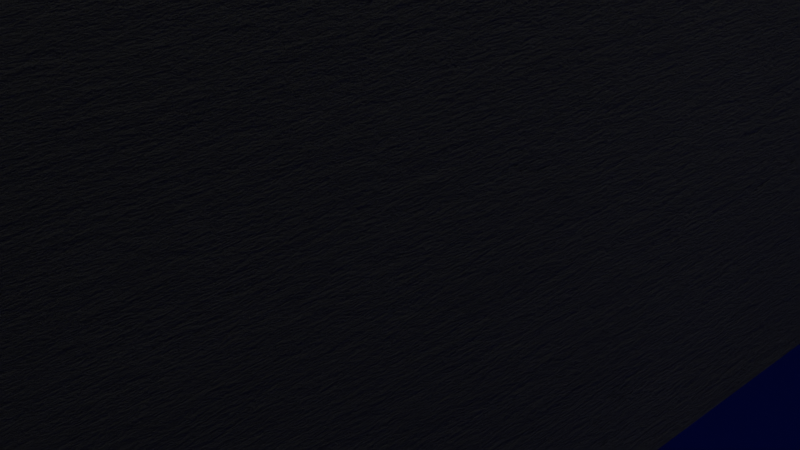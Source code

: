 # Source: home1.blend  (saved by Blender 3.5.10; exported with 4.5.12 LTS)
import bpy
from mathutils import Matrix  # noqa: F401  (used for matrix-valued properties, if any)

bpy.ops.wm.read_factory_settings(use_empty=True)
scene = bpy.context.scene
scene.name = 'Scene'

# ---- collections
col_collection = bpy.data.collections.new('Collection'); scene.collection.children.link(col_collection)
col_foor_and_stare = bpy.data.collections.new('foor and stare'); scene.collection.children.link(col_foor_and_stare)
col_wall = bpy.data.collections.new('wall'); scene.collection.children.link(col_wall)

# ---- materials (node trees are filled in below, after node groups)
mat_material_004 = bpy.data.materials.new('Material.004')
mat_material_008 = bpy.data.materials.new('Material.008')
mat_material_003 = bpy.data.materials.new('Material.003')
mat_material_002 = bpy.data.materials.new('Material.002')
mat_material_009 = bpy.data.materials.new('Material.009')
mat_material_013 = bpy.data.materials.new('Material.013')
mat_material_001 = bpy.data.materials.new('Material.001')
mat_material_012 = bpy.data.materials.new('Material.012')
mat_material_011 = bpy.data.materials.new('Material.011')
mat_material_015 = bpy.data.materials.new('Material.015')

# ---- node groups
ng_auto_smooth = bpy.data.node_groups.new('Auto Smooth', 'GeometryNodeTree')
_s = ng_auto_smooth.interface.new_socket(name='Geometry', in_out='OUTPUT', socket_type='NodeSocketGeometry')
_s = ng_auto_smooth.interface.new_socket(name='Geometry', in_out='INPUT', socket_type='NodeSocketGeometry')
_s = ng_auto_smooth.interface.new_socket(name='Angle', in_out='INPUT', socket_type='NodeSocketFloat')
_s.subtype = 'ANGLE'
_s.min_value = 0.0
_s.max_value = 3.142
ng_auto_smooth.is_modifier = True
_N = ng_auto_smooth.nodes; _L = ng_auto_smooth.links
n0 = _N.new('NodeGroupOutput'); n0.name = 'Group Output'; n0.location = (480, -100)
n1 = _N.new('NodeGroupInput'); n1.name = 'Group Input'; n1.location = (-420, -300)
n2 = _N.new('NodeGroupInput'); n2.name = 'Group Input.001'; n2.location = (-60, -100)
n3 = _N.new('GeometryNodeSetShadeSmooth'); n3.name = 'Set Shade Smooth'; n3.location = (120, -100)
n3.domain = 'EDGE'
n4 = _N.new('GeometryNodeSetShadeSmooth'); n4.name = 'Set Shade Smooth.001'; n4.location = (300, -100)
n5 = _N.new('GeometryNodeInputMeshEdgeAngle'); n5.name = 'Edge Angle'; n5.location = (-420, -220)
n6 = _N.new('GeometryNodeInputEdgeSmooth'); n6.name = 'Is Edge Smooth'; n6.location = (-60, -160)
n7 = _N.new('GeometryNodeInputShadeSmooth'); n7.name = 'Is Face Smooth'; n7.location = (-240, -340)
n8 = _N.new('FunctionNodeBooleanMath'); n8.name = 'Boolean Math'; n8.location = (-60, -220)
n9 = _N.new('FunctionNodeCompare'); n9.name = 'Compare'; n9.location = (-240, -180)
n9.operation = 'LESS_EQUAL'
_L.new(n5.outputs[0], n9.inputs[0])
_L.new(n4.outputs[0], n0.inputs[0])
_L.new(n1.outputs[1], n9.inputs[1])
_L.new(n9.outputs[0], n8.inputs[0])
_L.new(n7.outputs[0], n8.inputs[1])
_L.new(n2.outputs[0], n3.inputs[0])
_L.new(n6.outputs[0], n3.inputs[1])
_L.new(n3.outputs[0], n4.inputs[0])
_L.new(n8.outputs[0], n3.inputs[2])
n0.is_active_output = True

# ---- material node trees
mat_material_004.use_nodes = True; mat_material_004.node_tree.nodes.clear()
_N = mat_material_004.node_tree.nodes; _L = mat_material_004.node_tree.links
n0 = _N.new('ShaderNodeBsdfPrincipled'); n0.name = 'Principled BSDF'; n0.location = (10, 300)
n0.distribution = 'GGX'
n0.subsurface_method = 'RANDOM_WALK_SKIN'
n0.inputs[0].default_value = (0.8, 0.05043, 0.0, 1.0)
n0.inputs[3].default_value = 1.45
n0.inputs[27].default_value = (0.0, 0.0, 0.0, 1.0)
n0.inputs[28].default_value = 1.0
n1 = _N.new('ShaderNodeOutputMaterial'); n1.name = 'Material Output'; n1.location = (300, 300)
_L.new(n0.outputs[0], n1.inputs[0])
n1.is_active_output = True
mat_material_008.use_nodes = True; mat_material_008.node_tree.nodes.clear()
_N = mat_material_008.node_tree.nodes; _L = mat_material_008.node_tree.links
n0 = _N.new('ShaderNodeBsdfPrincipled'); n0.name = 'Principled BSDF'; n0.location = (10, 300)
n0.distribution = 'GGX'
n0.subsurface_method = 'RANDOM_WALK_SKIN'
n0.inputs[0].default_value = (0.07717, 0.8, 0.08643, 1.0)
n0.inputs[3].default_value = 1.45
n0.inputs[27].default_value = (0.0, 0.0, 0.0, 1.0)
n0.inputs[28].default_value = 1.0
n1 = _N.new('ShaderNodeOutputMaterial'); n1.name = 'Material Output'; n1.location = (300, 300)
_L.new(n0.outputs[0], n1.inputs[0])
n1.is_active_output = True
mat_material_003.use_nodes = True; mat_material_003.node_tree.nodes.clear()
_N = mat_material_003.node_tree.nodes; _L = mat_material_003.node_tree.links
n0 = _N.new('ShaderNodeBsdfPrincipled'); n0.name = 'Principled BSDF'; n0.location = (10, 300)
n0.distribution = 'GGX'
n0.subsurface_method = 'RANDOM_WALK_SKIN'
n0.inputs[0].default_value = (0.0, 0.02178, 0.8, 1.0)
n0.inputs[3].default_value = 1.45
n0.inputs[27].default_value = (0.0, 0.0, 0.0, 1.0)
n0.inputs[28].default_value = 1.0
n1 = _N.new('ShaderNodeOutputMaterial'); n1.name = 'Material Output'; n1.location = (300, 300)
_L.new(n0.outputs[0], n1.inputs[0])
n1.is_active_output = True
mat_material_002.use_nodes = True; mat_material_002.node_tree.nodes.clear()
_N = mat_material_002.node_tree.nodes; _L = mat_material_002.node_tree.links
n0 = _N.new('ShaderNodeBsdfPrincipled'); n0.name = 'Principled BSDF'; n0.location = (10, 300)
n0.distribution = 'GGX'
n0.subsurface_method = 'RANDOM_WALK_SKIN'
n0.inputs[0].default_value = (0.0, 0.005182, 0.8, 1.0)
n0.inputs[3].default_value = 1.45
n0.inputs[27].default_value = (0.0, 0.0, 0.0, 1.0)
n0.inputs[28].default_value = 1.0
n1 = _N.new('ShaderNodeOutputMaterial'); n1.name = 'Material Output'; n1.location = (300, 300)
_L.new(n0.outputs[0], n1.inputs[0])
n1.is_active_output = True
mat_material_009.use_nodes = True; mat_material_009.node_tree.nodes.clear()
_N = mat_material_009.node_tree.nodes; _L = mat_material_009.node_tree.links
n0 = _N.new('ShaderNodeBsdfPrincipled'); n0.name = 'Principled BSDF'; n0.location = (10, 300)
n0.distribution = 'GGX'
n0.subsurface_method = 'RANDOM_WALK_SKIN'
n0.inputs[0].default_value = (0.0, 0.0, 0.0, 1.0)
n0.inputs[3].default_value = 1.45
n0.inputs[27].default_value = (0.0, 0.0, 0.0, 1.0)
n0.inputs[28].default_value = 1.0
n1 = _N.new('ShaderNodeOutputMaterial'); n1.name = 'Material Output'; n1.location = (300, 300)
_L.new(n0.outputs[0], n1.inputs[0])
n1.is_active_output = True
mat_material_013.use_nodes = True; mat_material_013.node_tree.nodes.clear()
_N = mat_material_013.node_tree.nodes; _L = mat_material_013.node_tree.links
n0 = _N.new('ShaderNodeBsdfPrincipled'); n0.name = 'Principled BSDF'; n0.location = (10, 300)
n0.distribution = 'GGX'
n0.subsurface_method = 'RANDOM_WALK_SKIN'
n0.inputs[0].default_value = (0.07717, 0.8, 0.08643, 1.0)
n0.inputs[3].default_value = 1.45
n0.inputs[27].default_value = (0.0, 0.0, 0.0, 1.0)
n0.inputs[28].default_value = 1.0
n1 = _N.new('ShaderNodeOutputMaterial'); n1.name = 'Material Output'; n1.location = (300, 300)
_L.new(n0.outputs[0], n1.inputs[0])
n1.is_active_output = True
mat_material_001.use_nodes = True; mat_material_001.node_tree.nodes.clear()
_N = mat_material_001.node_tree.nodes; _L = mat_material_001.node_tree.links
n0 = _N.new('ShaderNodeOutputMaterial'); n0.name = 'Material Output'; n0.location = (300, 300)
n1 = _N.new('ShaderNodeBsdfPrincipled'); n1.name = 'Principled BSDF'; n1.location = (10, 300)
n1.width = 263
n1.distribution = 'GGX'
n1.subsurface_method = 'RANDOM_WALK_SKIN'
n1.inputs[2].default_value = 0.75
n1.inputs[3].default_value = 1.45
n1.inputs[27].default_value = (0.0, 0.0, 0.0, 1.0)
n1.inputs[28].default_value = 1.0
n2 = _N.new('ShaderNodeBump'); n2.name = 'Bump'; n2.location = (-200, 7)
n2.inputs[1].default_value = 1.0
n2.inputs[2].default_value = 1.0
n3 = _N.new('ShaderNodeMapping'); n3.name = 'Mapping'; n3.location = (-1140, 387)
n4 = _N.new('ShaderNodeTexCoord'); n4.name = 'Texture Coordinate'; n4.location = (-1342, 340)
n5 = _N.new('ShaderNodeTexNoise'); n5.name = 'Noise Texture'; n5.location = (-895, 37)
n5.inputs[2].default_value = 5.5
n5.inputs[3].default_value = 15.0
n5.inputs[8].default_value = 4.0
n6 = _N.new('ShaderNodeValToRGB'); n6.name = 'ColorRamp.001'; n6.location = (-606, 55)
while len(n6.color_ramp.elements) > 1: n6.color_ramp.elements.remove(n6.color_ramp.elements[-1])
n6.color_ramp.elements[0].position = 0.0; n6.color_ramp.elements[0].color = (0.0, 0.0, 0.0, 1.0)
_e = n6.color_ramp.elements.new(0.35); _e.color = (1.0, 1.0, 1.0, 1.0)
n7 = _N.new('ShaderNodeTexNoise'); n7.name = 'Musgrave Texture'; n7.location = (-763, 319)
n7.width = 150
n7.normalize = False
n7.inputs[3].default_value = 14.0
n7.inputs[4].default_value = 1.0
n8 = _N.new('ShaderNodeMix'); n8.name = 'Mix'; n8.location = (-485, 307)
n8.data_type = 'RGBA'
n8.blend_type = 'DIFFERENCE'
n8.inputs[0].default_value = 0.45
n9 = _N.new('ShaderNodeValToRGB'); n9.name = 'ColorRamp'; n9.location = (-248, 382)
n9.color_ramp.color_mode = 'HSV'
while len(n9.color_ramp.elements) > 1: n9.color_ramp.elements.remove(n9.color_ramp.elements[-1])
n9.color_ramp.elements[0].position = 0.2; n9.color_ramp.elements[0].color = (0.1868, 0.1868, 0.1868, 1.0)
_e = n9.color_ramp.elements.new(0.24); _e.color = (1.0, 1.0, 1.0, 1.0)
_e = n9.color_ramp.elements.new(1.0); _e.color = (1.0, 1.0, 1.0, 1.0)
_L.new(n1.outputs[0], n0.inputs[0])
_L.new(n9.outputs[0], n1.inputs[0])
_L.new(n2.outputs[0], n1.inputs[5])
_L.new(n4.outputs[0], n3.inputs[0])
_L.new(n3.outputs[0], n7.inputs[0])
_L.new(n3.outputs[0], n5.inputs[0])
_L.new(n5.outputs[0], n6.inputs[0])
_L.new(n7.outputs[0], n8.inputs[2])
_L.new(n6.outputs[0], n8.inputs[3])
_L.new(n8.outputs[2], n9.inputs[0])
_L.new(n7.outputs[0], n8.inputs[6])
_L.new(n6.outputs[0], n8.inputs[7])
_L.new(n8.outputs[2], n2.inputs[3])
n0.is_active_output = True
mat_material_012.use_nodes = True; mat_material_012.node_tree.nodes.clear()
_N = mat_material_012.node_tree.nodes; _L = mat_material_012.node_tree.links
n0 = _N.new('ShaderNodeOutputMaterial'); n0.name = 'Material Output'; n0.location = (300, 300)
n1 = _N.new('ShaderNodeBsdfPrincipled'); n1.name = 'Principled BSDF'; n1.location = (10, 300)
n1.width = 263
n1.distribution = 'GGX'
n1.subsurface_method = 'RANDOM_WALK_SKIN'
n1.inputs[2].default_value = 0.75
n1.inputs[3].default_value = 1.45
n1.inputs[27].default_value = (0.0, 0.0, 0.0, 1.0)
n1.inputs[28].default_value = 1.0
n2 = _N.new('ShaderNodeBump'); n2.name = 'Bump'; n2.location = (-200, 7)
n2.inputs[1].default_value = 1.0
n2.inputs[2].default_value = 1.0
n3 = _N.new('ShaderNodeMapping'); n3.name = 'Mapping'; n3.location = (-1140, 387)
n4 = _N.new('ShaderNodeTexCoord'); n4.name = 'Texture Coordinate'; n4.location = (-1342, 340)
n5 = _N.new('ShaderNodeTexNoise'); n5.name = 'Noise Texture'; n5.location = (-895, 37)
n5.inputs[2].default_value = 5.5
n5.inputs[3].default_value = 15.0
n5.inputs[8].default_value = 4.0
n6 = _N.new('ShaderNodeValToRGB'); n6.name = 'ColorRamp.001'; n6.location = (-606, 55)
while len(n6.color_ramp.elements) > 1: n6.color_ramp.elements.remove(n6.color_ramp.elements[-1])
n6.color_ramp.elements[0].position = 0.0; n6.color_ramp.elements[0].color = (0.0, 0.0, 0.0, 1.0)
_e = n6.color_ramp.elements.new(0.35); _e.color = (1.0, 1.0, 1.0, 1.0)
n7 = _N.new('ShaderNodeTexNoise'); n7.name = 'Musgrave Texture'; n7.location = (-763, 319)
n7.width = 150
n7.normalize = False
n7.inputs[3].default_value = 14.0
n7.inputs[4].default_value = 1.0
n8 = _N.new('ShaderNodeMix'); n8.name = 'Mix'; n8.location = (-485, 307)
n8.data_type = 'RGBA'
n8.blend_type = 'DIFFERENCE'
n8.inputs[0].default_value = 0.55
n9 = _N.new('ShaderNodeValToRGB'); n9.name = 'ColorRamp'; n9.location = (-248, 382)
n9.color_ramp.color_mode = 'HSV'
while len(n9.color_ramp.elements) > 1: n9.color_ramp.elements.remove(n9.color_ramp.elements[-1])
n9.color_ramp.elements[0].position = 0.2; n9.color_ramp.elements[0].color = (0.1868, 0.1868, 0.1868, 1.0)
_e = n9.color_ramp.elements.new(0.24); _e.color = (1.0, 1.0, 1.0, 1.0)
_e = n9.color_ramp.elements.new(1.0); _e.color = (1.0, 1.0, 1.0, 1.0)
_L.new(n1.outputs[0], n0.inputs[0])
_L.new(n9.outputs[0], n1.inputs[0])
_L.new(n2.outputs[0], n1.inputs[5])
_L.new(n4.outputs[0], n3.inputs[0])
_L.new(n3.outputs[0], n7.inputs[0])
_L.new(n3.outputs[0], n5.inputs[0])
_L.new(n5.outputs[0], n6.inputs[0])
_L.new(n7.outputs[0], n8.inputs[2])
_L.new(n6.outputs[0], n8.inputs[3])
_L.new(n8.outputs[2], n9.inputs[0])
_L.new(n7.outputs[0], n8.inputs[6])
_L.new(n6.outputs[0], n8.inputs[7])
_L.new(n8.outputs[2], n2.inputs[3])
n0.is_active_output = True
mat_material_011.use_nodes = True; mat_material_011.node_tree.nodes.clear()
_N = mat_material_011.node_tree.nodes; _L = mat_material_011.node_tree.links
n0 = _N.new('ShaderNodeOutputMaterial'); n0.name = 'Material Output'; n0.location = (300, 300)
n1 = _N.new('ShaderNodeBsdfPrincipled'); n1.name = 'Principled BSDF'; n1.location = (10, 300)
n1.width = 263
n1.distribution = 'GGX'
n1.subsurface_method = 'RANDOM_WALK_SKIN'
n1.inputs[2].default_value = 0.75
n1.inputs[3].default_value = 1.45
n1.inputs[27].default_value = (0.0, 0.0, 0.0, 1.0)
n1.inputs[28].default_value = 1.0
n2 = _N.new('ShaderNodeBump'); n2.name = 'Bump'; n2.location = (-200, 7)
n2.inputs[1].default_value = 1.0
n2.inputs[2].default_value = 1.0
n3 = _N.new('ShaderNodeMapping'); n3.name = 'Mapping'; n3.location = (-1140, 387)
n4 = _N.new('ShaderNodeTexCoord'); n4.name = 'Texture Coordinate'; n4.location = (-1342, 340)
n5 = _N.new('ShaderNodeTexNoise'); n5.name = 'Noise Texture'; n5.location = (-895, 37)
n5.inputs[2].default_value = 5.5
n5.inputs[3].default_value = 15.0
n5.inputs[8].default_value = 4.0
n6 = _N.new('ShaderNodeValToRGB'); n6.name = 'ColorRamp.001'; n6.location = (-606, 55)
while len(n6.color_ramp.elements) > 1: n6.color_ramp.elements.remove(n6.color_ramp.elements[-1])
n6.color_ramp.elements[0].position = 0.0; n6.color_ramp.elements[0].color = (0.0, 0.0, 0.0, 1.0)
_e = n6.color_ramp.elements.new(0.35); _e.color = (1.0, 1.0, 1.0, 1.0)
n7 = _N.new('ShaderNodeTexNoise'); n7.name = 'Musgrave Texture'; n7.location = (-763, 319)
n7.width = 150
n7.normalize = False
n7.inputs[3].default_value = 14.0
n7.inputs[4].default_value = 1.0
n8 = _N.new('ShaderNodeMix'); n8.name = 'Mix'; n8.location = (-485, 307)
n8.data_type = 'RGBA'
n8.blend_type = 'DIFFERENCE'
n8.inputs[0].default_value = 0.55
n9 = _N.new('ShaderNodeValToRGB'); n9.name = 'ColorRamp'; n9.location = (-248, 382)
n9.color_ramp.color_mode = 'HSV'
while len(n9.color_ramp.elements) > 1: n9.color_ramp.elements.remove(n9.color_ramp.elements[-1])
n9.color_ramp.elements[0].position = 0.2; n9.color_ramp.elements[0].color = (0.1868, 0.1868, 0.1868, 1.0)
_e = n9.color_ramp.elements.new(0.24); _e.color = (1.0, 1.0, 1.0, 1.0)
_e = n9.color_ramp.elements.new(1.0); _e.color = (1.0, 1.0, 1.0, 1.0)
_L.new(n1.outputs[0], n0.inputs[0])
_L.new(n9.outputs[0], n1.inputs[0])
_L.new(n2.outputs[0], n1.inputs[5])
_L.new(n4.outputs[0], n3.inputs[0])
_L.new(n3.outputs[0], n7.inputs[0])
_L.new(n3.outputs[0], n5.inputs[0])
_L.new(n5.outputs[0], n6.inputs[0])
_L.new(n7.outputs[0], n8.inputs[2])
_L.new(n6.outputs[0], n8.inputs[3])
_L.new(n8.outputs[2], n9.inputs[0])
_L.new(n7.outputs[0], n8.inputs[6])
_L.new(n6.outputs[0], n8.inputs[7])
_L.new(n8.outputs[2], n2.inputs[3])
n0.is_active_output = True
mat_material_015.use_nodes = True; mat_material_015.node_tree.nodes.clear()
_N = mat_material_015.node_tree.nodes; _L = mat_material_015.node_tree.links
n0 = _N.new('ShaderNodeOutputMaterial'); n0.name = 'Material Output'; n0.location = (300, 300)
n1 = _N.new('ShaderNodeBsdfPrincipled'); n1.name = 'Principled BSDF'; n1.location = (10, 300)
n1.width = 263
n1.distribution = 'GGX'
n1.subsurface_method = 'RANDOM_WALK_SKIN'
n1.inputs[2].default_value = 0.75
n1.inputs[3].default_value = 1.45
n1.inputs[27].default_value = (0.0, 0.0, 0.0, 1.0)
n1.inputs[28].default_value = 1.0
n2 = _N.new('ShaderNodeBump'); n2.name = 'Bump'; n2.location = (-200, 7)
n2.inputs[1].default_value = 1.0
n2.inputs[2].default_value = 1.0
n3 = _N.new('ShaderNodeMapping'); n3.name = 'Mapping'; n3.location = (-1140, 387)
n4 = _N.new('ShaderNodeTexCoord'); n4.name = 'Texture Coordinate'; n4.location = (-1342, 340)
n5 = _N.new('ShaderNodeTexNoise'); n5.name = 'Noise Texture'; n5.location = (-895, 37)
n5.inputs[2].default_value = 5.5
n5.inputs[3].default_value = 15.0
n5.inputs[8].default_value = 4.0
n6 = _N.new('ShaderNodeValToRGB'); n6.name = 'ColorRamp.001'; n6.location = (-606, 55)
while len(n6.color_ramp.elements) > 1: n6.color_ramp.elements.remove(n6.color_ramp.elements[-1])
n6.color_ramp.elements[0].position = 0.0; n6.color_ramp.elements[0].color = (0.0, 0.0, 0.0, 1.0)
_e = n6.color_ramp.elements.new(0.35); _e.color = (1.0, 1.0, 1.0, 1.0)
n7 = _N.new('ShaderNodeTexNoise'); n7.name = 'Musgrave Texture'; n7.location = (-763, 319)
n7.width = 150
n7.normalize = False
n7.inputs[3].default_value = 14.0
n7.inputs[4].default_value = 1.0
n8 = _N.new('ShaderNodeMix'); n8.name = 'Mix'; n8.location = (-485, 307)
n8.data_type = 'RGBA'
n8.blend_type = 'DIFFERENCE'
n8.inputs[0].default_value = 0.55
n9 = _N.new('ShaderNodeValToRGB'); n9.name = 'ColorRamp'; n9.location = (-248, 382)
n9.color_ramp.color_mode = 'HSV'
while len(n9.color_ramp.elements) > 1: n9.color_ramp.elements.remove(n9.color_ramp.elements[-1])
n9.color_ramp.elements[0].position = 0.2; n9.color_ramp.elements[0].color = (0.1868, 0.1868, 0.1868, 1.0)
_e = n9.color_ramp.elements.new(0.24); _e.color = (1.0, 1.0, 1.0, 1.0)
_e = n9.color_ramp.elements.new(1.0); _e.color = (1.0, 1.0, 1.0, 1.0)
_L.new(n1.outputs[0], n0.inputs[0])
_L.new(n9.outputs[0], n1.inputs[0])
_L.new(n2.outputs[0], n1.inputs[5])
_L.new(n4.outputs[0], n3.inputs[0])
_L.new(n3.outputs[0], n7.inputs[0])
_L.new(n3.outputs[0], n5.inputs[0])
_L.new(n5.outputs[0], n6.inputs[0])
_L.new(n7.outputs[0], n8.inputs[2])
_L.new(n6.outputs[0], n8.inputs[3])
_L.new(n8.outputs[2], n9.inputs[0])
_L.new(n7.outputs[0], n8.inputs[6])
_L.new(n6.outputs[0], n8.inputs[7])
_L.new(n8.outputs[2], n2.inputs[3])
n0.is_active_output = True

# ---- world
world_world = bpy.data.worlds.new('World'); scene.world = world_world
world_world.use_nodes = True; world_world.node_tree.nodes.clear()
_N = world_world.node_tree.nodes; _L = world_world.node_tree.links
n0 = _N.new('ShaderNodeOutputWorld'); n0.name = 'World Output'; n0.location = (300, 300)
n1 = _N.new('ShaderNodeBackground'); n1.name = 'Background'; n1.location = (10, 300)
n1.inputs[0].default_value = (0.05088, 0.05088, 0.05088, 1.0)
_L.new(n1.outputs[0], n0.inputs[0])
n0.is_active_output = True
world_world.color = (0.05088, 0.05088, 0.05088)
world_world.use_sun_shadow = False
world_world.sun_shadow_jitter_overblur = 0.0

# ---- cameras
cam_camera = bpy.data.cameras.new('Camera')
cam_camera.clip_end = 100.0
cam_camera.ortho_scale = 7.314

# ---- lights
light_light = bpy.data.lights.new('Light', 'POINT')
light_light.transmission_factor = 0.0
light_light.energy = 1000.0
light_light.shadow_soft_size = 0.1
light_light.shadow_maximum_resolution = 0.006
light_light.use_absolute_resolution = True

# ---- meshes
me_cube = bpy.data.meshes.new('Cube')
me_cube.from_pydata([(-1.0, -1.0, -1.0), (-1.0, -1.0, 1.0), (-1.0, 1.0, -1.0), (-1.0, 1.0, 1.0), (1.0, -1.0, -1.0), (1.0, -1.0, 1.0), (1.0, 1.0, -1.0), (1.0, 1.0, 1.0)], [], [(0, 1, 3, 2), (2, 3, 7, 6), (6, 7, 5, 4), (4, 5, 1, 0), (2, 6, 4, 0), (7, 3, 1, 5)])
_uv = me_cube.uv_layers.new(name='UVMap')
_uv.uv.foreach_set('vector', [0.375, 0.0, 0.625, 0.0, 0.625, 0.25, 0.375, 0.25, 0.375, 0.25, 0.625, 0.25, 0.625, 0.5, 0.375, 0.5, 0.375, 0.5, 0.625, 0.5, 0.625, 0.75, 0.375, 0.75, 0.375, 0.75, 0.625, 0.75, 0.625, 1.0, 0.375, 1.0, 0.125, 0.5, 0.375, 0.5, 0.375, 0.75, 0.125, 0.75, 0.625, 0.5, 0.875, 0.5, 0.875, 0.75, 0.625, 0.75])
me_cube.materials.append(mat_material_004)
me_cube.update()
me_cube_029 = bpy.data.meshes.new('Cube.029')
me_cube_029.from_pydata([(-1.0, -1.0, -1.0), (-1.0, -1.0, 1.0), (-1.0, 1.0, -1.0), (-1.0, 1.0, 1.0), (1.0, -1.0, -1.0), (1.0, -1.0, 1.0), (1.0, 1.0, -1.0), (1.0, 1.0, 1.0)], [], [(0, 1, 3, 2), (2, 3, 7, 6), (6, 7, 5, 4), (4, 5, 1, 0), (2, 6, 4, 0), (7, 3, 1, 5)])
_uv = me_cube_029.uv_layers.new(name='UVMap')
_uv.uv.foreach_set('vector', [0.375, 0.0, 0.625, 0.0, 0.625, 0.25, 0.375, 0.25, 0.375, 0.25, 0.625, 0.25, 0.625, 0.5, 0.375, 0.5, 0.375, 0.5, 0.625, 0.5, 0.625, 0.75, 0.375, 0.75, 0.375, 0.75, 0.625, 0.75, 0.625, 1.0, 0.375, 1.0, 0.125, 0.5, 0.375, 0.5, 0.375, 0.75, 0.125, 0.75, 0.625, 0.5, 0.875, 0.5, 0.875, 0.75, 0.625, 0.75])
me_cube_029.materials.append(mat_material_008)
me_cube_029.update()
me_cube_023 = bpy.data.meshes.new('Cube.023')
me_cube_023.from_pydata([(-1.0, -1.0, -1.0), (-1.0, -1.0, 1.0), (-1.0, 1.0, -1.0), (-1.0, 1.0, 1.0), (1.0, -1.0, -1.0), (1.0, -1.0, 1.0), (1.0, 1.0, -1.0), (1.0, 1.0, 1.0)], [], [(0, 1, 3, 2), (2, 3, 7, 6), (6, 7, 5, 4), (4, 5, 1, 0), (2, 6, 4, 0), (7, 3, 1, 5)])
_uv = me_cube_023.uv_layers.new(name='UVMap')
_uv.uv.foreach_set('vector', [0.375, 0.0, 0.625, 0.0, 0.625, 0.25, 0.375, 0.25, 0.375, 0.25, 0.625, 0.25, 0.625, 0.5, 0.375, 0.5, 0.375, 0.5, 0.625, 0.5, 0.625, 0.75, 0.375, 0.75, 0.375, 0.75, 0.625, 0.75, 0.625, 1.0, 0.375, 1.0, 0.125, 0.5, 0.375, 0.5, 0.375, 0.75, 0.125, 0.75, 0.625, 0.5, 0.875, 0.5, 0.875, 0.75, 0.625, 0.75])
me_cube_023.materials.append(mat_material_003)
me_cube_023.update()
me_cube_028 = bpy.data.meshes.new('Cube.028')
me_cube_028.from_pydata([(-1.0, -1.0, -1.0), (-1.0, -1.0, 1.0), (-1.0, 1.0, -1.0), (-1.0, 1.0, 1.0), (1.0, -1.0, -1.0), (1.0, -1.0, 1.0), (1.0, 1.0, -1.0), (1.0, 1.0, 1.0)], [], [(0, 1, 3, 2), (2, 3, 7, 6), (6, 7, 5, 4), (4, 5, 1, 0), (2, 6, 4, 0), (7, 3, 1, 5)])
_uv = me_cube_028.uv_layers.new(name='UVMap')
_uv.uv.foreach_set('vector', [0.375, 0.0, 0.625, 0.0, 0.625, 0.25, 0.375, 0.25, 0.375, 0.25, 0.625, 0.25, 0.625, 0.5, 0.375, 0.5, 0.375, 0.5, 0.625, 0.5, 0.625, 0.75, 0.375, 0.75, 0.375, 0.75, 0.625, 0.75, 0.625, 1.0, 0.375, 1.0, 0.125, 0.5, 0.375, 0.5, 0.375, 0.75, 0.125, 0.75, 0.625, 0.5, 0.875, 0.5, 0.875, 0.75, 0.625, 0.75])
me_cube_028.materials.append(mat_material_002)
me_cube_028.update()
me_cube_030 = bpy.data.meshes.new('Cube.030')
me_cube_030.from_pydata([(-1.0, -1.0, -1.0), (-1.0, -1.0, 1.0), (-1.0, 1.0, -1.0), (-1.0, 1.0, 1.0), (1.0, -1.0, -1.0), (1.0, -1.0, 1.0), (1.0, 1.0, -1.0), (1.0, 1.0, 1.0)], [], [(0, 1, 3, 2), (2, 3, 7, 6), (6, 7, 5, 4), (4, 5, 1, 0), (2, 6, 4, 0), (7, 3, 1, 5)])
_uv = me_cube_030.uv_layers.new(name='UVMap')
_uv.uv.foreach_set('vector', [0.375, 0.0, 0.625, 0.0, 0.625, 0.25, 0.375, 0.25, 0.375, 0.25, 0.625, 0.25, 0.625, 0.5, 0.375, 0.5, 0.375, 0.5, 0.625, 0.5, 0.625, 0.75, 0.375, 0.75, 0.375, 0.75, 0.625, 0.75, 0.625, 1.0, 0.375, 1.0, 0.125, 0.5, 0.375, 0.5, 0.375, 0.75, 0.125, 0.75, 0.625, 0.5, 0.875, 0.5, 0.875, 0.75, 0.625, 0.75])
me_cube_030.materials.append(mat_material_008)
me_cube_030.update()
me_cube_031 = bpy.data.meshes.new('Cube.031')
me_cube_031.from_pydata([(-1.0, -1.0, -1.0), (-1.0, -1.0, 1.0), (-1.0, 1.0, -1.0), (-1.0, 1.0, 1.0), (1.0, -1.0, -1.0), (1.0, -1.0, 1.0), (1.0, 1.0, -1.0), (1.0, 1.0, 1.0)], [], [(0, 1, 3, 2), (2, 3, 7, 6), (6, 7, 5, 4), (4, 5, 1, 0), (2, 6, 4, 0), (7, 3, 1, 5)])
_uv = me_cube_031.uv_layers.new(name='UVMap')
_uv.uv.foreach_set('vector', [0.375, 0.0, 0.625, 0.0, 0.625, 0.25, 0.375, 0.25, 0.375, 0.25, 0.625, 0.25, 0.625, 0.5, 0.375, 0.5, 0.375, 0.5, 0.625, 0.5, 0.625, 0.75, 0.375, 0.75, 0.375, 0.75, 0.625, 0.75, 0.625, 1.0, 0.375, 1.0, 0.125, 0.5, 0.375, 0.5, 0.375, 0.75, 0.125, 0.75, 0.625, 0.5, 0.875, 0.5, 0.875, 0.75, 0.625, 0.75])
me_cube_031.materials.append(mat_material_008)
me_cube_031.update()
me_cube_032 = bpy.data.meshes.new('Cube.032')
me_cube_032.from_pydata([(-1.0, -1.0, -1.0), (-1.0, -1.0, 1.0), (-1.0, 1.0, -1.0), (-1.0, 1.0, 1.0), (1.0, -1.0, -1.0), (1.0, -1.0, 1.0), (1.0, 1.0, -1.0), (1.0, 1.0, 1.0)], [], [(0, 1, 3, 2), (2, 3, 7, 6), (6, 7, 5, 4), (4, 5, 1, 0), (2, 6, 4, 0), (7, 3, 1, 5)])
_uv = me_cube_032.uv_layers.new(name='UVMap')
_uv.uv.foreach_set('vector', [0.375, 0.0, 0.625, 0.0, 0.625, 0.25, 0.375, 0.25, 0.375, 0.25, 0.625, 0.25, 0.625, 0.5, 0.375, 0.5, 0.375, 0.5, 0.625, 0.5, 0.625, 0.75, 0.375, 0.75, 0.375, 0.75, 0.625, 0.75, 0.625, 1.0, 0.375, 1.0, 0.125, 0.5, 0.375, 0.5, 0.375, 0.75, 0.125, 0.75, 0.625, 0.5, 0.875, 0.5, 0.875, 0.75, 0.625, 0.75])
me_cube_032.materials.append(mat_material_009)
me_cube_032.update()
me_cube_033 = bpy.data.meshes.new('Cube.033')
me_cube_033.from_pydata([(-1.0, -1.0, -1.0), (-1.0, -1.0, 1.0), (-1.0, 1.0, -1.0), (-1.0, 1.0, 1.0), (1.0, -1.0, -1.0), (1.0, -1.0, 1.0), (1.0, 1.0, -1.0), (1.0, 1.0, 1.0)], [], [(0, 1, 3, 2), (2, 3, 7, 6), (6, 7, 5, 4), (4, 5, 1, 0), (2, 6, 4, 0), (7, 3, 1, 5)])
_uv = me_cube_033.uv_layers.new(name='UVMap')
_uv.uv.foreach_set('vector', [0.375, 0.0, 0.625, 0.0, 0.625, 0.25, 0.375, 0.25, 0.375, 0.25, 0.625, 0.25, 0.625, 0.5, 0.375, 0.5, 0.375, 0.5, 0.625, 0.5, 0.625, 0.75, 0.375, 0.75, 0.375, 0.75, 0.625, 0.75, 0.625, 1.0, 0.375, 1.0, 0.125, 0.5, 0.375, 0.5, 0.375, 0.75, 0.125, 0.75, 0.625, 0.5, 0.875, 0.5, 0.875, 0.75, 0.625, 0.75])
me_cube_033.materials.append(mat_material_008)
me_cube_033.update()
me_cube_034 = bpy.data.meshes.new('Cube.034')
me_cube_034.from_pydata([(-1.0, -1.0, -1.0), (-1.0, -1.0, 1.0), (-1.0, 1.0, -1.0), (-1.0, 1.0, 1.0), (1.0, -1.0, -1.0), (1.0, -1.0, 1.0), (1.0, 1.0, -1.0), (1.0, 1.0, 1.0)], [], [(0, 1, 3, 2), (2, 3, 7, 6), (6, 7, 5, 4), (4, 5, 1, 0), (2, 6, 4, 0), (7, 3, 1, 5)])
_uv = me_cube_034.uv_layers.new(name='UVMap')
_uv.uv.foreach_set('vector', [0.375, 0.0, 0.625, 0.0, 0.625, 0.25, 0.375, 0.25, 0.375, 0.25, 0.625, 0.25, 0.625, 0.5, 0.375, 0.5, 0.375, 0.5, 0.625, 0.5, 0.625, 0.75, 0.375, 0.75, 0.375, 0.75, 0.625, 0.75, 0.625, 1.0, 0.375, 1.0, 0.125, 0.5, 0.375, 0.5, 0.375, 0.75, 0.125, 0.75, 0.625, 0.5, 0.875, 0.5, 0.875, 0.75, 0.625, 0.75])
me_cube_034.materials.append(mat_material_008)
me_cube_034.update()
me_cube_035 = bpy.data.meshes.new('Cube.035')
me_cube_035.from_pydata([(-1.0, -1.0, -1.0), (-1.0, -1.0, 1.0), (-1.0, 1.0, -1.0), (-1.0, 1.0, 1.0), (1.0, -1.0, -1.0), (1.0, -1.0, 1.0), (1.0, 1.0, -1.0), (1.0, 1.0, 1.0)], [], [(0, 1, 3, 2), (2, 3, 7, 6), (6, 7, 5, 4), (4, 5, 1, 0), (2, 6, 4, 0), (7, 3, 1, 5)])
_uv = me_cube_035.uv_layers.new(name='UVMap')
_uv.uv.foreach_set('vector', [0.375, 0.0, 0.625, 0.0, 0.625, 0.25, 0.375, 0.25, 0.375, 0.25, 0.625, 0.25, 0.625, 0.5, 0.375, 0.5, 0.375, 0.5, 0.625, 0.5, 0.625, 0.75, 0.375, 0.75, 0.375, 0.75, 0.625, 0.75, 0.625, 1.0, 0.375, 1.0, 0.125, 0.5, 0.375, 0.5, 0.375, 0.75, 0.125, 0.75, 0.625, 0.5, 0.875, 0.5, 0.875, 0.75, 0.625, 0.75])
me_cube_035.materials.append(mat_material_008)
me_cube_035.update()
me_cube_036 = bpy.data.meshes.new('Cube.036')
me_cube_036.from_pydata([(-1.0, -1.0, -1.0), (-1.0, -1.0, 1.0), (-1.0, 1.0, -1.0), (-1.0, 1.0, 1.0), (1.0, -1.0, -1.0), (1.0, -1.0, 1.0), (1.0, 1.0, -1.0), (1.0, 1.0, 1.0)], [], [(0, 1, 3, 2), (2, 3, 7, 6), (6, 7, 5, 4), (4, 5, 1, 0), (2, 6, 4, 0), (7, 3, 1, 5)])
_uv = me_cube_036.uv_layers.new(name='UVMap')
_uv.uv.foreach_set('vector', [0.375, 0.0, 0.625, 0.0, 0.625, 0.25, 0.375, 0.25, 0.375, 0.25, 0.625, 0.25, 0.625, 0.5, 0.375, 0.5, 0.375, 0.5, 0.625, 0.5, 0.625, 0.75, 0.375, 0.75, 0.375, 0.75, 0.625, 0.75, 0.625, 1.0, 0.375, 1.0, 0.125, 0.5, 0.375, 0.5, 0.375, 0.75, 0.125, 0.75, 0.625, 0.5, 0.875, 0.5, 0.875, 0.75, 0.625, 0.75])
me_cube_036.materials.append(mat_material_008)
me_cube_036.update()
me_cube_037 = bpy.data.meshes.new('Cube.037')
me_cube_037.from_pydata([(-1.0, -1.0, -1.0), (-1.0, -1.0, 1.0), (-1.0, 1.0, -1.0), (-1.0, 1.0, 1.0), (1.0, -1.0, -1.0), (1.0, -1.0, 1.0), (1.0, 1.0, -1.0), (1.0, 1.0, 1.0)], [], [(0, 1, 3, 2), (2, 3, 7, 6), (6, 7, 5, 4), (4, 5, 1, 0), (2, 6, 4, 0), (7, 3, 1, 5)])
_uv = me_cube_037.uv_layers.new(name='UVMap')
_uv.uv.foreach_set('vector', [0.375, 0.0, 0.625, 0.0, 0.625, 0.25, 0.375, 0.25, 0.375, 0.25, 0.625, 0.25, 0.625, 0.5, 0.375, 0.5, 0.375, 0.5, 0.625, 0.5, 0.625, 0.75, 0.375, 0.75, 0.375, 0.75, 0.625, 0.75, 0.625, 1.0, 0.375, 1.0, 0.125, 0.5, 0.375, 0.5, 0.375, 0.75, 0.125, 0.75, 0.625, 0.5, 0.875, 0.5, 0.875, 0.75, 0.625, 0.75])
me_cube_037.materials.append(mat_material_008)
me_cube_037.update()
me_cube_038 = bpy.data.meshes.new('Cube.038')
me_cube_038.from_pydata([(-1.0, -1.0, -1.0), (-1.0, -1.0, 1.0), (-1.0, 1.0, -1.0), (-1.0, 1.0, 1.0), (1.0, -1.0, -1.0), (1.0, -1.0, 1.0), (1.0, 1.0, -1.0), (1.0, 1.0, 1.0)], [], [(0, 1, 3, 2), (2, 3, 7, 6), (6, 7, 5, 4), (4, 5, 1, 0), (2, 6, 4, 0), (7, 3, 1, 5)])
_uv = me_cube_038.uv_layers.new(name='UVMap')
_uv.uv.foreach_set('vector', [0.375, 0.0, 0.625, 0.0, 0.625, 0.25, 0.375, 0.25, 0.375, 0.25, 0.625, 0.25, 0.625, 0.5, 0.375, 0.5, 0.375, 0.5, 0.625, 0.5, 0.625, 0.75, 0.375, 0.75, 0.375, 0.75, 0.625, 0.75, 0.625, 1.0, 0.375, 1.0, 0.125, 0.5, 0.375, 0.5, 0.375, 0.75, 0.125, 0.75, 0.625, 0.5, 0.875, 0.5, 0.875, 0.75, 0.625, 0.75])
me_cube_038.materials.append(mat_material_008)
me_cube_038.update()
me_cube_039 = bpy.data.meshes.new('Cube.039')
me_cube_039.from_pydata([(-1.0, -1.0, -1.0), (-1.0, -1.0, 1.0), (-1.0, 1.0, -1.0), (-1.0, 1.0, 1.0), (1.0, -1.0, -1.0), (1.0, -1.0, 1.0), (1.0, 1.0, -1.0), (1.0, 1.0, 1.0)], [], [(0, 1, 3, 2), (2, 3, 7, 6), (6, 7, 5, 4), (4, 5, 1, 0), (2, 6, 4, 0), (7, 3, 1, 5)])
_uv = me_cube_039.uv_layers.new(name='UVMap')
_uv.uv.foreach_set('vector', [0.375, 0.0, 0.625, 0.0, 0.625, 0.25, 0.375, 0.25, 0.375, 0.25, 0.625, 0.25, 0.625, 0.5, 0.375, 0.5, 0.375, 0.5, 0.625, 0.5, 0.625, 0.75, 0.375, 0.75, 0.375, 0.75, 0.625, 0.75, 0.625, 1.0, 0.375, 1.0, 0.125, 0.5, 0.375, 0.5, 0.375, 0.75, 0.125, 0.75, 0.625, 0.5, 0.875, 0.5, 0.875, 0.75, 0.625, 0.75])
me_cube_039.materials.append(mat_material_008)
me_cube_039.update()
me_cube_040 = bpy.data.meshes.new('Cube.040')
me_cube_040.from_pydata([(-1.0, -1.0, -1.0), (-1.0, -1.0, 1.0), (-1.0, 1.0, -1.0), (-1.0, 1.0, 1.0), (1.0, -1.0, -1.0), (1.0, -1.0, 1.0), (1.0, 1.0, -1.0), (1.0, 1.0, 1.0)], [], [(0, 1, 3, 2), (2, 3, 7, 6), (6, 7, 5, 4), (4, 5, 1, 0), (2, 6, 4, 0), (7, 3, 1, 5)])
_uv = me_cube_040.uv_layers.new(name='UVMap')
_uv.uv.foreach_set('vector', [0.375, 0.0, 0.625, 0.0, 0.625, 0.25, 0.375, 0.25, 0.375, 0.25, 0.625, 0.25, 0.625, 0.5, 0.375, 0.5, 0.375, 0.5, 0.625, 0.5, 0.625, 0.75, 0.375, 0.75, 0.375, 0.75, 0.625, 0.75, 0.625, 1.0, 0.375, 1.0, 0.125, 0.5, 0.375, 0.5, 0.375, 0.75, 0.125, 0.75, 0.625, 0.5, 0.875, 0.5, 0.875, 0.75, 0.625, 0.75])
me_cube_040.materials.append(mat_material_008)
me_cube_040.update()
me_cube_041 = bpy.data.meshes.new('Cube.041')
me_cube_041.from_pydata([(-1.0, -1.0, -1.0), (-1.0, -1.0, 1.0), (-1.0, 1.0, -1.0), (-1.0, 1.0, 1.0), (1.0, -1.0, -1.0), (1.0, -1.0, 1.0), (1.0, 1.0, -1.0), (1.0, 1.0, 1.0)], [], [(0, 1, 3, 2), (2, 3, 7, 6), (6, 7, 5, 4), (4, 5, 1, 0), (2, 6, 4, 0), (7, 3, 1, 5)])
_uv = me_cube_041.uv_layers.new(name='UVMap')
_uv.uv.foreach_set('vector', [0.375, 0.0, 0.625, 0.0, 0.625, 0.25, 0.375, 0.25, 0.375, 0.25, 0.625, 0.25, 0.625, 0.5, 0.375, 0.5, 0.375, 0.5, 0.625, 0.5, 0.625, 0.75, 0.375, 0.75, 0.375, 0.75, 0.625, 0.75, 0.625, 1.0, 0.375, 1.0, 0.125, 0.5, 0.375, 0.5, 0.375, 0.75, 0.125, 0.75, 0.625, 0.5, 0.875, 0.5, 0.875, 0.75, 0.625, 0.75])
me_cube_041.materials.append(mat_material_008)
me_cube_041.update()
me_cube_042 = bpy.data.meshes.new('Cube.042')
me_cube_042.from_pydata([(-1.0, -1.0, -1.0), (-1.0, -1.0, 1.0), (-1.0, 1.0, -1.0), (-1.0, 1.0, 1.0), (1.0, -1.0, -1.0), (1.0, -1.0, 1.0), (1.0, 1.0, -1.0), (1.0, 1.0, 1.0)], [], [(0, 1, 3, 2), (2, 3, 7, 6), (6, 7, 5, 4), (4, 5, 1, 0), (2, 6, 4, 0), (7, 3, 1, 5)])
_uv = me_cube_042.uv_layers.new(name='UVMap')
_uv.uv.foreach_set('vector', [0.375, 0.0, 0.625, 0.0, 0.625, 0.25, 0.375, 0.25, 0.375, 0.25, 0.625, 0.25, 0.625, 0.5, 0.375, 0.5, 0.375, 0.5, 0.625, 0.5, 0.625, 0.75, 0.375, 0.75, 0.375, 0.75, 0.625, 0.75, 0.625, 1.0, 0.375, 1.0, 0.125, 0.5, 0.375, 0.5, 0.375, 0.75, 0.125, 0.75, 0.625, 0.5, 0.875, 0.5, 0.875, 0.75, 0.625, 0.75])
me_cube_042.materials.append(mat_material_008)
me_cube_042.update()
me_cube_043 = bpy.data.meshes.new('Cube.043')
me_cube_043.from_pydata([(-1.0, -1.0, -1.0), (-1.0, -1.0, 1.0), (-1.0, 1.0, -1.0), (-1.0, 1.0, 1.0), (1.0, -1.0, -1.0), (1.0, -1.0, 1.0), (1.0, 1.0, -1.0), (1.0, 1.0, 1.0)], [], [(0, 1, 3, 2), (2, 3, 7, 6), (6, 7, 5, 4), (4, 5, 1, 0), (2, 6, 4, 0), (7, 3, 1, 5)])
_uv = me_cube_043.uv_layers.new(name='UVMap')
_uv.uv.foreach_set('vector', [0.375, 0.0, 0.625, 0.0, 0.625, 0.25, 0.375, 0.25, 0.375, 0.25, 0.625, 0.25, 0.625, 0.5, 0.375, 0.5, 0.375, 0.5, 0.625, 0.5, 0.625, 0.75, 0.375, 0.75, 0.375, 0.75, 0.625, 0.75, 0.625, 1.0, 0.375, 1.0, 0.125, 0.5, 0.375, 0.5, 0.375, 0.75, 0.125, 0.75, 0.625, 0.5, 0.875, 0.5, 0.875, 0.75, 0.625, 0.75])
me_cube_043.materials.append(mat_material_008)
me_cube_043.update()
me_cube_044 = bpy.data.meshes.new('Cube.044')
me_cube_044.from_pydata([(-1.0, -1.0, -1.0), (-1.0, -1.0, 1.0), (-1.0, 1.0, -1.0), (-1.0, 1.0, 1.0), (1.0, -1.0, -1.0), (1.0, -1.0, 1.0), (1.0, 1.0, -1.0), (1.0, 1.0, 1.0)], [], [(0, 1, 3, 2), (2, 3, 7, 6), (6, 7, 5, 4), (4, 5, 1, 0), (2, 6, 4, 0), (7, 3, 1, 5)])
_uv = me_cube_044.uv_layers.new(name='UVMap')
_uv.uv.foreach_set('vector', [0.375, 0.0, 0.625, 0.0, 0.625, 0.25, 0.375, 0.25, 0.375, 0.25, 0.625, 0.25, 0.625, 0.5, 0.375, 0.5, 0.375, 0.5, 0.625, 0.5, 0.625, 0.75, 0.375, 0.75, 0.375, 0.75, 0.625, 0.75, 0.625, 1.0, 0.375, 1.0, 0.125, 0.5, 0.375, 0.5, 0.375, 0.75, 0.125, 0.75, 0.625, 0.5, 0.875, 0.5, 0.875, 0.75, 0.625, 0.75])
me_cube_044.materials.append(mat_material_009)
me_cube_044.update()
me_cube_021 = bpy.data.meshes.new('Cube.021')
me_cube_021.from_pydata([(-1.0, -1.0, -1.0), (-1.0, -1.0, 1.0), (-1.0, 1.0, -1.0), (-1.0, 1.0, 1.0), (1.0, -1.0, -1.0), (1.0, -1.0, 1.0), (1.0, 1.0, -1.0), (1.0, 1.0, 1.0)], [], [(0, 1, 3, 2), (2, 3, 7, 6), (6, 7, 5, 4), (4, 5, 1, 0), (2, 6, 4, 0), (7, 3, 1, 5)])
_uv = me_cube_021.uv_layers.new(name='UVMap')
_uv.uv.foreach_set('vector', [0.375, 0.0, 0.625, 0.0, 0.625, 0.25, 0.375, 0.25, 0.375, 0.25, 0.625, 0.25, 0.625, 0.5, 0.375, 0.5, 0.375, 0.5, 0.625, 0.5, 0.625, 0.75, 0.375, 0.75, 0.375, 0.75, 0.625, 0.75, 0.625, 1.0, 0.375, 1.0, 0.125, 0.5, 0.375, 0.5, 0.375, 0.75, 0.125, 0.75, 0.625, 0.5, 0.875, 0.5, 0.875, 0.75, 0.625, 0.75])
me_cube_021.materials.append(mat_material_013)
me_cube_021.update()
me_cube_001 = bpy.data.meshes.new('Cube.001')
me_cube_001.from_pydata([(185.6, -3.908, -3.726), (185.6, -3.908, -1.726), (185.6, -1.908, -3.726), (185.6, -1.908, -1.726), (187.6, -3.908, -3.726), (187.6, -3.908, -1.726), (187.6, -1.908, -3.726), (187.6, -1.908, -1.726), (185.6, -3.908, 1.735), (185.6, -3.908, 3.735), (185.6, -1.908, 1.735), (185.6, -1.908, 3.735), (187.6, -3.908, 1.735), (187.6, -3.908, 3.735), (187.6, -1.908, 1.735), (187.6, -1.913, 3.731)], [], [(0, 1, 3, 2), (2, 3, 7, 6), (6, 7, 5, 4), (4, 5, 1, 0), (2, 6, 4, 0), (7, 3, 1, 5), (8, 9, 11, 10), (10, 11, 15, 14), (14, 15, 13, 12), (12, 13, 9, 8), (10, 14, 12, 8), (15, 11, 9, 13)])
me_cube_001.polygons.foreach_set('use_smooth', [True] * 12)
_uv = me_cube_001.uv_layers.new(name='UVMap')
_uv.uv.foreach_set('vector', [0.375, 0.0, 0.625, 0.0, 0.625, 0.25, 0.375, 0.25, 0.375, 0.25, 0.625, 0.25, 0.625, 0.5, 0.375, 0.5, 0.375, 0.5, 0.625, 0.5, 0.625, 0.75, 0.375, 0.75, 0.375, 0.75, 0.625, 0.75, 0.625, 1.0, 0.375, 1.0, 0.125, 0.5, 0.375, 0.5, 0.375, 0.75, 0.125, 0.75, 0.625, 0.5, 0.875, 0.5, 0.875, 0.75, 0.625, 0.75, 0.375, 0.0, 0.625, 0.0, 0.625, 0.25, 0.375, 0.25, 0.375, 0.25, 0.625, 0.25, 0.625, 0.5, 0.375, 0.5, 0.375, 0.5, 0.625, 0.5, 0.625, 0.75, 0.375, 0.75, 0.375, 0.75, 0.625, 0.75, 0.625, 1.0, 0.375, 1.0, 0.125, 0.5, 0.375, 0.5, 0.375, 0.75, 0.125, 0.75, 0.625, 0.5, 0.875, 0.5, 0.875, 0.75, 0.625, 0.75])
_ca = me_cube_001.color_attributes.new('Attribute', 'BYTE_COLOR', 'CORNER')
_ca.data.foreach_set('color', [1.0, 1.0, 1.0, 1.0, 1.0, 1.0, 1.0, 1.0, 1.0, 1.0, 1.0, 1.0, 1.0, 1.0, 1.0, 1.0, 1.0, 1.0, 1.0, 1.0, 1.0, 1.0, 1.0, 1.0, 1.0, 1.0, 1.0, 1.0, 1.0, 1.0, 1.0, 1.0, 1.0, 1.0, 1.0, 1.0, 1.0, 1.0, 1.0, 1.0, 1.0, 1.0, 1.0, 1.0, 1.0, 1.0, 1.0, 1.0, 1.0, 1.0, 1.0, 1.0, 1.0, 1.0, 1.0, 1.0, 1.0, 1.0, 1.0, 1.0, 1.0, 1.0, 1.0, 1.0, 1.0, 1.0, 1.0, 1.0, 1.0, 1.0, 1.0, 1.0, 1.0, 1.0, 1.0, 1.0, 1.0, 1.0, 1.0, 1.0, 1.0, 1.0, 1.0, 1.0, 1.0, 1.0, 1.0, 1.0, 1.0, 1.0, 1.0, 1.0, 1.0, 1.0, 1.0, 1.0, 1.0, 1.0, 1.0, 1.0, 1.0, 1.0, 1.0, 1.0, 1.0, 1.0, 1.0, 1.0, 1.0, 1.0, 1.0, 1.0, 1.0, 1.0, 1.0, 1.0, 1.0, 1.0, 1.0, 1.0, 1.0, 1.0, 1.0, 1.0, 1.0, 1.0, 1.0, 1.0, 1.0, 1.0, 1.0, 1.0, 1.0, 1.0, 1.0, 1.0, 1.0, 1.0, 1.0, 1.0, 1.0, 1.0, 1.0, 1.0, 1.0, 1.0, 1.0, 1.0, 1.0, 1.0, 1.0, 1.0, 1.0, 1.0, 1.0, 1.0, 1.0, 1.0, 1.0, 1.0, 1.0, 1.0, 1.0, 1.0, 1.0, 1.0, 1.0, 1.0, 1.0, 1.0, 1.0, 1.0, 1.0, 1.0, 1.0, 1.0, 1.0, 1.0, 1.0, 1.0, 1.0, 1.0, 1.0, 1.0, 1.0, 1.0, 1.0, 1.0, 1.0, 1.0, 1.0, 1.0])
me_cube_001.materials.append(mat_material_001)
me_cube_001.update()
me_cube_017 = bpy.data.meshes.new('Cube.017')
me_cube_017.from_pydata([(-1.0, -1.0, -1.0), (-1.0, -1.0, 1.0), (-1.0, 1.0, -1.0), (-1.0, 1.0, 1.0), (1.0, -1.0, -1.0), (1.0, -1.0, 1.0), (1.0, 1.0, -1.0), (1.0, 1.0, 1.0)], [], [(0, 1, 3, 2), (2, 3, 7, 6), (6, 7, 5, 4), (4, 5, 1, 0), (2, 6, 4, 0), (7, 3, 1, 5)])
_uv = me_cube_017.uv_layers.new(name='UVMap')
_uv.uv.foreach_set('vector', [0.375, 0.0, 0.625, 0.0, 0.625, 0.25, 0.375, 0.25, 0.375, 0.25, 0.625, 0.25, 0.625, 0.5, 0.375, 0.5, 0.375, 0.5, 0.625, 0.5, 0.625, 0.75, 0.375, 0.75, 0.375, 0.75, 0.625, 0.75, 0.625, 1.0, 0.375, 1.0, 0.125, 0.5, 0.375, 0.5, 0.375, 0.75, 0.125, 0.75, 0.625, 0.5, 0.875, 0.5, 0.875, 0.75, 0.625, 0.75])
me_cube_017.materials.append(mat_material_001)
me_cube_017.update()
me_cube_018 = bpy.data.meshes.new('Cube.018')
me_cube_018.from_pydata([(-1.0, -1.0, -1.0), (-1.0, -1.0, 1.0), (-1.808, 1.015, -1.032), (-1.0, 1.0, 1.0), (1.0, -1.0, -1.0), (1.0, -1.0, 1.0), (1.0, 1.0, -1.0), (1.0, 1.0, 1.0)], [], [(0, 1, 3, 2), (2, 3, 7, 6), (6, 7, 5, 4), (4, 5, 1, 0), (2, 6, 4, 0), (7, 3, 1, 5)])
_uv = me_cube_018.uv_layers.new(name='UVMap')
_uv.uv.foreach_set('vector', [0.375, 0.0, 0.625, 0.0, 0.625, 0.25, 0.375, 0.25, 0.375, 0.25, 0.625, 0.25, 0.625, 0.5, 0.375, 0.5, 0.375, 0.5, 0.625, 0.5, 0.625, 0.75, 0.375, 0.75, 0.375, 0.75, 0.625, 0.75, 0.625, 1.0, 0.375, 1.0, 0.125, 0.5, 0.375, 0.5, 0.375, 0.75, 0.125, 0.75, 0.625, 0.5, 0.875, 0.5, 0.875, 0.75, 0.625, 0.75])
me_cube_018.materials.append(mat_material_001)
me_cube_018.update()
me_cube_012 = bpy.data.meshes.new('Cube.012')
me_cube_012.from_pydata([(-1.0, -1.0, -1.0), (-1.0, -1.0, 1.0), (1.0, -1.0, -1.0), (1.0, -1.0, 1.0), (0.0, 1.0, -1.0), (0.0, -1.0, -1.0), (0.0, -1.0, 1.0), (0.0, 1.0, -1.0), (-1.0, -0.001725, -1.0), (-1.0, -0.001725, 1.0), (1.0, -0.001725, -1.0), (1.0, -0.001725, 1.0), (0.0, -0.001725, 1.0), (0.0, -0.001725, -1.0), (-1.0, 0.4991, 1.0), (1.0, 0.4991, -1.0), (-1.0, 0.4991, -1.0), (1.0, 0.4991, 1.0), (0.0, 0.4991, 1.0), (0.0, 0.4991, -1.0), (1.0, 0.6237, 1.0), (0.0, 0.6237, 1.0), (0.0, 0.6237, -1.0), (-1.0, 0.6237, 1.0), (1.0, 0.6237, -1.0)], [(4, 7)], [(10, 11, 3, 2), (5, 6, 1, 0), (13, 10, 2, 5), (12, 9, 1, 6), (11, 12, 6, 3), (8, 13, 5, 0), (2, 3, 6, 5), (16, 19, 13, 8), (17, 18, 12, 11), (18, 14, 9, 12), (19, 15, 10, 13), (15, 17, 11, 10), (0, 1, 9, 8), (24, 20, 17, 15), (22, 24, 15, 19), (21, 23, 14, 18), (20, 21, 18, 17), (8, 9, 14, 16)])
_uv = me_cube_012.uv_layers.new(name='UVMap')
_uv.uv.foreach_set('vector', [0.375, 0.6252, 0.625, 0.6252, 0.625, 0.75, 0.375, 0.75, 0.375, 0.875, 0.625, 0.875, 0.625, 1.0, 0.375, 1.0, 0.25, 0.6252, 0.375, 0.6252, 0.375, 0.75, 0.25, 0.75, 0.75, 0.6252, 0.875, 0.6252, 0.875, 0.75, 0.75, 0.75, 0.625, 0.6252, 0.75, 0.6252, 0.75, 0.75, 0.625, 0.75, 0.125, 0.6252, 0.25, 0.6252, 0.25, 0.75, 0.125, 0.75, 0.375, 0.75, 0.625, 0.75, 0.625, 0.875, 0.375, 0.875, 0.125, 0.5626, 0.25, 0.5626, 0.25, 0.6252, 0.125, 0.6252, 0.625, 0.5626, 0.75, 0.5626, 0.75, 0.6252, 0.625, 0.6252, 0.75, 0.5626, 0.875, 0.5626, 0.875, 0.6252, 0.75, 0.6252, 0.25, 0.5626, 0.375, 0.5626, 0.375, 0.6252, 0.25, 0.6252, 0.375, 0.5626, 0.625, 0.5626, 0.625, 0.6252, 0.375, 0.6252, 0.375, 0.0, 0.625, 0.0, 0.625, 0.1248, 0.375, 0.1248, 0.375, 0.547, 0.625, 0.547, 0.625, 0.5626, 0.375, 0.5626, 0.25, 0.547, 0.375, 0.547, 0.375, 0.5626, 0.25, 0.5626, 0.75, 0.547, 0.875, 0.547, 0.875, 0.5626, 0.75, 0.5626, 0.625, 0.547, 0.75, 0.547, 0.75, 0.5626, 0.625, 0.5626, 0.375, 0.1248, 0.625, 0.1248, 0.625, 0.1874, 0.375, 0.1874])
me_cube_012.materials.append(mat_material_001)
me_cube_012.update()
me_cube_009 = bpy.data.meshes.new('Cube.009')
me_cube_009.from_pydata([(118.0, -0.9455, -0.9301), (118.0, -0.9455, 1.07), (118.0, 1.054, -0.9301), (118.0, 1.054, 1.07), (120.0, -0.9455, -0.9301), (120.0, -0.9455, 1.07), (120.0, 1.054, -0.9301), (120.0, 1.054, 1.07)], [], [(0, 1, 3, 2), (2, 3, 7, 6), (6, 7, 5, 4), (4, 5, 1, 0), (2, 6, 4, 0), (7, 3, 1, 5)])
_uv = me_cube_009.uv_layers.new(name='UVMap')
_uv.uv.foreach_set('vector', [0.375, 0.0, 0.625, 0.0, 0.625, 0.25, 0.375, 0.25, 0.375, 0.25, 0.625, 0.25, 0.625, 0.5, 0.375, 0.5, 0.375, 0.5, 0.625, 0.5, 0.625, 0.75, 0.375, 0.75, 0.375, 0.75, 0.625, 0.75, 0.625, 1.0, 0.375, 1.0, 0.125, 0.5, 0.375, 0.5, 0.375, 0.75, 0.125, 0.75, 0.625, 0.5, 0.875, 0.5, 0.875, 0.75, 0.625, 0.75])
me_cube_009.materials.append(mat_material_001)
me_cube_009.update()
me_cube_016 = bpy.data.meshes.new('Cube.016')
me_cube_016.from_pydata([], [], [])
_uv = me_cube_016.uv_layers.new(name='UVMap')
_uv.uv.foreach_set('vector', [])
_ca = me_cube_016.color_attributes.new('Attribute', 'BYTE_COLOR', 'CORNER')
_ca.data.foreach_set('color', [])
me_cube_016.materials.append(mat_material_012)
me_cube_016.update()
me_cube_004 = bpy.data.meshes.new('Cube.004')
me_cube_004.from_pydata([(63.39, -3.902, -3.864), (75.19, -3.959, -0.8705), (66.13, -2.351, -3.864), (77.93, -2.408, -0.8705), (70.08, -3.906, -3.864), (72.82, -2.355, -3.864), (63.39, -3.902, -0.05649), (66.13, -2.351, -0.05649), (72.49, -2.41, -0.05649), (70.08, -3.906, -0.05649), (63.39, -3.902, 3.751), (66.13, -2.351, 3.751)], [], [(6, 10, 11, 7), (7, 3, 8), (9, 1, 6), (2, 5, 4, 0), (4, 9, 6, 0), (5, 8, 9, 4), (2, 7, 8, 5), (0, 6, 7, 2), (3, 1, 9, 8)])
me_cube_004.polygons.foreach_set('use_smooth', [True] * 9)
_uv = me_cube_004.uv_layers.new(name='UVMap')
_uv.uv.foreach_set('vector', [0.5, 0.0, 0.625, 0.0, 0.625, 0.25, 0.5, 0.25, 0.5, 0.25, 0.625, 0.25, 0.5, 0.5, 0.5, 0.75, 0.625, 1.0, 0.5, 1.0, 0.125, 0.5, 0.375, 0.5, 0.375, 0.75, 0.125, 0.75, 0.375, 0.75, 0.5, 0.75, 0.5, 1.0, 0.375, 1.0, 0.375, 0.5, 0.5, 0.5, 0.5, 0.75, 0.375, 0.75, 0.375, 0.25, 0.5, 0.25, 0.5, 0.5, 0.375, 0.5, 0.375, 0.0, 0.5, 0.0, 0.5, 0.25, 0.375, 0.25, 0.875, 0.5, 0.875, 0.75, 0.5, 0.75, 0.5, 0.5])
_ca = me_cube_004.color_attributes.new('Attribute', 'BYTE_COLOR', 'CORNER')
_ca.data.foreach_set('color', [1.0, 1.0, 1.0, 1.0, 1.0, 1.0, 1.0, 1.0, 1.0, 1.0, 1.0, 1.0, 1.0, 1.0, 1.0, 1.0, 1.0, 1.0, 1.0, 1.0, 1.0, 1.0, 1.0, 1.0, 1.0, 1.0, 1.0, 1.0, 1.0, 1.0, 1.0, 1.0, 1.0, 1.0, 1.0, 1.0, 1.0, 1.0, 1.0, 1.0, 1.0, 1.0, 1.0, 1.0, 1.0, 1.0, 1.0, 1.0, 1.0, 1.0, 1.0, 1.0, 1.0, 1.0, 1.0, 1.0, 1.0, 1.0, 1.0, 1.0, 1.0, 1.0, 1.0, 1.0, 1.0, 1.0, 1.0, 1.0, 1.0, 1.0, 1.0, 1.0, 1.0, 1.0, 1.0, 1.0, 1.0, 1.0, 1.0, 1.0, 1.0, 1.0, 1.0, 1.0, 1.0, 1.0, 1.0, 1.0, 1.0, 1.0, 1.0, 1.0, 1.0, 1.0, 1.0, 1.0, 1.0, 1.0, 1.0, 1.0, 1.0, 1.0, 1.0, 1.0, 1.0, 1.0, 1.0, 1.0, 1.0, 1.0, 1.0, 1.0, 1.0, 1.0, 1.0, 1.0, 1.0, 1.0, 1.0, 1.0, 1.0, 1.0, 1.0, 1.0, 1.0, 1.0, 1.0, 1.0, 1.0, 1.0, 1.0, 1.0, 1.0, 1.0, 1.0, 1.0])
me_cube_004.materials.append(mat_material_001)
me_cube_004.update()
me_cube_014 = bpy.data.meshes.new('Cube.014')
me_cube_014.from_pydata([], [], [])
_uv = me_cube_014.uv_layers.new(name='UVMap')
_uv.uv.foreach_set('vector', [])
_ca = me_cube_014.color_attributes.new('Attribute', 'BYTE_COLOR', 'CORNER')
_ca.data.foreach_set('color', [])
me_cube_014.materials.append(mat_material_011)
me_cube_014.update()
me_cube_019 = bpy.data.meshes.new('Cube.019')
me_cube_019.from_pydata([(-1.0, -1.0, -1.0), (-1.0, -1.0, 1.0), (-1.0, 1.0, -1.0), (-1.0, 1.0, 1.0), (1.0, -1.0, -1.0), (1.0, -1.0, 1.0), (1.0, 1.0, -1.0), (1.0, 1.0, 1.0)], [], [(0, 1, 3, 2), (2, 3, 7, 6), (6, 7, 5, 4), (4, 5, 1, 0), (2, 6, 4, 0), (7, 3, 1, 5)])
_uv = me_cube_019.uv_layers.new(name='UVMap')
_uv.uv.foreach_set('vector', [0.375, 0.0, 0.625, 0.0, 0.625, 0.25, 0.375, 0.25, 0.375, 0.25, 0.625, 0.25, 0.625, 0.5, 0.375, 0.5, 0.375, 0.5, 0.625, 0.5, 0.625, 0.75, 0.375, 0.75, 0.375, 0.75, 0.625, 0.75, 0.625, 1.0, 0.375, 1.0, 0.125, 0.5, 0.375, 0.5, 0.375, 0.75, 0.125, 0.75, 0.625, 0.5, 0.875, 0.5, 0.875, 0.75, 0.625, 0.75])
me_cube_019.materials.append(mat_material_001)
me_cube_019.update()
me_cube_020 = bpy.data.meshes.new('Cube.020')
me_cube_020.from_pydata([(-1.0, -1.0, -1.0), (-1.0, -1.0, 1.0), (-1.0, 1.0, -1.0), (-1.0, 1.0, 1.0), (1.0, -1.0, -1.0), (1.0, -1.0, 1.0), (1.0, 1.0, -1.0), (1.0, 1.0, 1.0)], [], [(0, 1, 3, 2), (2, 3, 7, 6), (6, 7, 5, 4), (4, 5, 1, 0), (2, 6, 4, 0), (7, 3, 1, 5)])
_uv = me_cube_020.uv_layers.new(name='UVMap')
_uv.uv.foreach_set('vector', [0.375, 0.0, 0.625, 0.0, 0.625, 0.25, 0.375, 0.25, 0.375, 0.25, 0.625, 0.25, 0.625, 0.5, 0.375, 0.5, 0.375, 0.5, 0.625, 0.5, 0.625, 0.75, 0.375, 0.75, 0.375, 0.75, 0.625, 0.75, 0.625, 1.0, 0.375, 1.0, 0.125, 0.5, 0.375, 0.5, 0.375, 0.75, 0.125, 0.75, 0.625, 0.5, 0.875, 0.5, 0.875, 0.75, 0.625, 0.75])
me_cube_020.materials.append(mat_material_001)
me_cube_020.update()
me_cube_006 = bpy.data.meshes.new('Cube.006')
me_cube_006.from_pydata([(-58.24, 0.6432, -3.58), (-60.1, -3.875, -3.864), (-60.1, -3.875, 3.751), (-60.1, -2.983, -3.864), (-60.1, -2.983, 3.751), (-57.16, -3.875, -3.864), (-57.16, -3.875, 3.751), (-57.16, -2.983, -3.864), (-57.16, -2.983, 3.751)], [], [(1, 2, 4, 3), (3, 4, 8, 7), (7, 8, 6, 5), (5, 6, 2, 1), (3, 7, 5, 1), (8, 4, 2, 6)])
me_cube_006.polygons.foreach_set('use_smooth', [True] * 6)
_uv = me_cube_006.uv_layers.new(name='UVMap')
_uv.uv.foreach_set('vector', [0.375, 0.0, 0.625, 0.0, 0.625, 0.25, 0.375, 0.25, 0.375, 0.25, 0.625, 0.25, 0.625, 0.5, 0.375, 0.5, 0.375, 0.5, 0.625, 0.5, 0.625, 0.75, 0.375, 0.75, 0.375, 0.75, 0.625, 0.75, 0.625, 1.0, 0.375, 1.0, 0.125, 0.5, 0.375, 0.5, 0.375, 0.75, 0.125, 0.75, 0.625, 0.5, 0.875, 0.5, 0.875, 0.75, 0.625, 0.75])
_ca = me_cube_006.color_attributes.new('Attribute', 'BYTE_COLOR', 'CORNER')
_ca.data.foreach_set('color', [1.0, 1.0, 1.0, 1.0, 1.0, 1.0, 1.0, 1.0, 1.0, 1.0, 1.0, 1.0, 1.0, 1.0, 1.0, 1.0, 1.0, 1.0, 1.0, 1.0, 1.0, 1.0, 1.0, 1.0, 1.0, 1.0, 1.0, 1.0, 1.0, 1.0, 1.0, 1.0, 1.0, 1.0, 1.0, 1.0, 1.0, 1.0, 1.0, 1.0, 1.0, 1.0, 1.0, 1.0, 1.0, 1.0, 1.0, 1.0, 1.0, 1.0, 1.0, 1.0, 1.0, 1.0, 1.0, 1.0, 1.0, 1.0, 1.0, 1.0, 1.0, 1.0, 1.0, 1.0, 1.0, 1.0, 1.0, 1.0, 1.0, 1.0, 1.0, 1.0, 1.0, 1.0, 1.0, 1.0, 1.0, 1.0, 1.0, 1.0, 1.0, 1.0, 1.0, 1.0, 1.0, 1.0, 1.0, 1.0, 1.0, 1.0, 1.0, 1.0, 1.0, 1.0, 1.0, 1.0])
me_cube_006.materials.append(mat_material_001)
me_cube_006.update()
me_cube_024 = bpy.data.meshes.new('Cube.024')
me_cube_024.from_pydata([(-105.6, -1.466, -3.96), (-105.6, -1.466, 3.921), (-105.6, 1.279, -3.96), (-103.3, -1.466, -3.96), (-103.3, -1.466, 3.921), (-103.3, 1.279, -3.96), (-105.6, 0.103, 3.28), (-105.6, 0.103, 3.921), (-105.6, 0.3594, 2.335), (-105.6, 0.3594, 3.28), (-105.6, 0.5905, 2.335), (-105.6, 0.8545, 3.21), (-105.6, 0.5905, 1.834), (-105.6, 0.8322, 0.7473), (-105.6, 0.8322, 1.834), (-105.6, 1.279, -0.1973), (-105.6, 1.089, -0.1973), (-105.6, 1.279, 1.179), (-105.6, 1.096, 1.179), (-105.6, 1.089, 0.7473), (-103.3, 1.279, -0.1973), (-103.3, 0.1048, 3.28), (-103.3, 0.1048, 3.921), (-103.3, 0.3612, 3.28), (-103.3, 0.3612, 2.335), (-103.3, 0.5924, 2.335), (-103.3, 0.5924, 1.834), (-103.3, 0.8341, 1.834), (-103.3, 0.8341, 0.7473), (-103.3, 1.091, -0.1973), (-103.3, 1.091, 0.7473)], [(17, 18)], [(10, 12, 14, 13, 19, 16, 15, 2, 0, 1, 7, 6, 9, 8), (5, 2, 15, 20), (25, 24, 23, 21, 22, 4, 3, 5, 20, 29, 30, 28, 27, 26), (3, 4, 1, 0), (2, 5, 3, 0), (7, 1, 4, 22), (24, 8, 9, 23), (25, 10, 8, 24), (21, 6, 7, 22), (23, 9, 6, 21), (26, 12, 10, 25), (27, 14, 12, 26), (28, 13, 14, 27), (30, 19, 13, 28), (29, 16, 19, 30), (29, 20, 15, 16)])
me_cube_024.polygons.foreach_set('use_smooth', [1, 1, 1, 1, 1, 1, 0, 0, 0, 0, 0, 0, 0, 0, 0, 0])
_uv = me_cube_024.uv_layers.new(name='UVMap')
_uv.uv.foreach_set('vector', [0.5747, 0.1873, 0.5588, 0.1873, 0.5588, 0.2093, 0.5243, 0.2093, 0.5243, 0.2327, 0.4944, 0.2327, 0.4944, 0.25, 0.375, 0.25, 0.375, 0.0, 0.625, 0.0, 0.625, 0.1429, 0.6046, 0.1429, 0.6046, 0.1663, 0.5747, 0.1663, 0.375, 0.5, 0.375, 0.25, 0.4944, 0.25, 0.4944, 0.5, 0.5747, 0.5625, 0.5747, 0.5836, 0.6046, 0.5836, 0.6046, 0.6069, 0.625, 0.6069, 0.625, 0.75, 0.375, 0.75, 0.375, 0.5, 0.4944, 0.5, 0.4944, 0.5171, 0.5243, 0.5171, 0.5243, 0.5405, 0.5588, 0.5405, 0.5588, 0.5625, 0.375, 0.75, 0.625, 0.75, 0.625, 1.0, 0.375, 1.0, 0.125, 0.5, 0.375, 0.5, 0.375, 0.75, 0.125, 0.75, 0.875, 0.6071, 0.875, 0.75, 0.625, 0.75, 0.625, 0.6069, 0.375, 0.5709, 0.375, 0.5846, 0.5466, 0.5846, 0.5466, 0.5709, 0.1562, 0.5679, 0.1562, 0.5816, 0.375, 0.5846, 0.375, 0.5709, 0.375, 0.5709, 0.375, 0.5846, 0.4916, 0.5846, 0.4916, 0.5709, 0.1322, 0.5676, 0.1322, 0.5813, 0.375, 0.5846, 0.375, 0.5709, 0.375, 0.5709, 0.375, 0.5846, 0.466, 0.5846, 0.466, 0.5709, 0.1461, 0.5678, 0.1461, 0.5815, 0.375, 0.5846, 0.375, 0.5709, 0.375, 0.5709, 0.375, 0.5846, 0.5725, 0.5846, 0.5725, 0.5709, 0.1322, 0.5676, 0.1322, 0.5813, 0.375, 0.5846, 0.375, 0.5709, 0.375, 0.5709, 0.375, 0.5846, 0.5466, 0.5846, 0.5466, 0.5709, 0.375, 0.5709, 0.1969, 0.5685, 0.1951, 0.5821, 0.375, 0.5846])
_ca = me_cube_024.color_attributes.new('Attribute', 'BYTE_COLOR', 'CORNER')
_ca.data.foreach_set('color', [1.0, 1.0, 1.0, 1.0, 1.0, 1.0, 1.0, 1.0, 1.0, 1.0, 1.0, 1.0, 1.0, 1.0, 1.0, 1.0, 1.0, 1.0, 1.0, 1.0, 1.0, 1.0, 1.0, 1.0, 1.0, 1.0, 1.0, 1.0, 1.0, 1.0, 1.0, 1.0, 1.0, 1.0, 1.0, 1.0, 1.0, 1.0, 1.0, 1.0, 1.0, 1.0, 1.0, 1.0, 1.0, 1.0, 1.0, 1.0, 1.0, 1.0, 1.0, 1.0, 1.0, 1.0, 1.0, 1.0, 1.0, 1.0, 1.0, 1.0, 1.0, 1.0, 1.0, 1.0, 1.0, 1.0, 1.0, 1.0, 1.0, 1.0, 1.0, 1.0, 1.0, 1.0, 1.0, 1.0, 1.0, 1.0, 1.0, 1.0, 1.0, 1.0, 1.0, 1.0, 1.0, 1.0, 1.0, 1.0, 1.0, 1.0, 1.0, 1.0, 1.0, 1.0, 1.0, 1.0, 1.0, 1.0, 1.0, 1.0, 1.0, 1.0, 1.0, 1.0, 1.0, 1.0, 1.0, 1.0, 1.0, 1.0, 1.0, 1.0, 1.0, 1.0, 1.0, 1.0, 1.0, 1.0, 1.0, 1.0, 1.0, 1.0, 1.0, 1.0, 1.0, 1.0, 1.0, 1.0, 1.0, 1.0, 1.0, 1.0, 1.0, 1.0, 1.0, 1.0, 1.0, 1.0, 1.0, 1.0, 1.0, 1.0, 1.0, 1.0, 1.0, 1.0, 1.0, 1.0, 1.0, 1.0, 1.0, 1.0, 1.0, 1.0, 1.0, 1.0, 1.0, 1.0, 1.0, 1.0, 1.0, 1.0, 1.0, 1.0, 1.0, 1.0, 1.0, 1.0, 1.0, 1.0, 1.0, 1.0, 1.0, 1.0, 1.0, 1.0, 1.0, 1.0, 1.0, 1.0, 1.0, 1.0, 1.0, 1.0, 1.0, 1.0, 1.0, 1.0, 1.0, 1.0, 1.0, 1.0, 1.0, 1.0, 1.0, 1.0, 1.0, 1.0, 1.0, 1.0, 1.0, 1.0, 1.0, 1.0, 1.0, 1.0, 1.0, 1.0, 1.0, 1.0, 1.0, 1.0, 1.0, 1.0, 1.0, 1.0, 1.0, 1.0, 1.0, 1.0, 1.0, 1.0, 1.0, 1.0, 1.0, 1.0, 1.0, 1.0, 1.0, 1.0, 1.0, 1.0, 1.0, 1.0, 1.0, 1.0, 1.0, 1.0, 1.0, 1.0, 1.0, 1.0, 1.0, 1.0, 1.0, 1.0, 1.0, 1.0, 1.0, 1.0, 1.0, 1.0, 1.0, 1.0, 1.0, 1.0, 1.0, 1.0, 1.0, 1.0, 1.0, 1.0, 1.0, 1.0, 1.0, 1.0, 1.0, 1.0, 1.0, 1.0, 1.0, 1.0, 1.0, 1.0, 1.0, 1.0, 1.0, 1.0, 1.0, 1.0, 1.0, 1.0, 1.0, 1.0, 1.0, 1.0, 1.0, 1.0, 1.0, 1.0, 1.0, 1.0, 1.0, 1.0, 1.0, 1.0, 1.0, 1.0, 1.0, 1.0, 1.0, 1.0, 1.0, 1.0, 1.0, 1.0, 1.0, 1.0, 1.0, 1.0, 1.0, 1.0, 1.0, 1.0, 1.0, 1.0, 1.0, 1.0, 1.0, 1.0, 1.0, 1.0, 1.0, 1.0, 1.0, 1.0, 1.0, 1.0, 1.0, 1.0, 1.0, 1.0, 1.0, 1.0, 1.0, 1.0])
me_cube_024.materials.append(mat_material_015)
me_cube_024.update()
me_cube_026 = bpy.data.meshes.new('Cube.026')
me_cube_026.from_pydata([(-1.0, -1.0, -1.0), (-1.0, -1.0, 1.0), (-1.0, 0.6839, -1.0), (-1.0, 0.6839, 1.0), (2.667, -1.01, -1.071), (3.16, -1.013, 1.092), (1.0, 0.6839, -1.0), (1.0, 0.6839, 1.0)], [], [(0, 1, 3, 2), (2, 3, 7, 6), (6, 7, 5, 4), (4, 5, 1, 0), (2, 6, 4, 0), (7, 3, 1, 5)])
_uv = me_cube_026.uv_layers.new(name='UVMap')
_uv.uv.foreach_set('vector', [0.375, 0.0, 0.625, 0.0, 0.625, 0.2105, 0.375, 0.2105, 0.375, 0.2105, 0.625, 0.2105, 0.625, 0.5395, 0.375, 0.5395, 0.375, 0.5395, 0.625, 0.5395, 0.625, 0.75, 0.375, 0.75, 0.375, 0.75, 0.625, 0.75, 0.625, 1.0, 0.375, 1.0, 0.125, 0.5395, 0.375, 0.5395, 0.375, 0.75, 0.125, 0.75, 0.625, 0.5395, 0.875, 0.5395, 0.875, 0.75, 0.625, 0.75])
me_cube_026.materials.append(mat_material_001)
me_cube_026.update()
me_cube_027 = bpy.data.meshes.new('Cube.027')
me_cube_027.from_pydata([(-1.0, -1.0, -1.0), (-1.0, -1.0, 1.0), (-1.0, 1.0, -1.0), (-1.0, 1.0, 1.0), (1.0, -1.0, -1.0), (1.0, -1.0, 1.0), (1.0, 1.0, -1.0), (1.0, 1.0, 1.0)], [], [(0, 1, 3, 2), (2, 3, 7, 6), (6, 7, 5, 4), (4, 5, 1, 0), (2, 6, 4, 0), (7, 3, 1, 5)])
_uv = me_cube_027.uv_layers.new(name='UVMap')
_uv.uv.foreach_set('vector', [0.375, 0.0, 0.625, 0.0, 0.625, 0.25, 0.375, 0.25, 0.375, 0.25, 0.625, 0.25, 0.625, 0.5, 0.375, 0.5, 0.375, 0.5, 0.625, 0.5, 0.625, 0.75, 0.375, 0.75, 0.375, 0.75, 0.625, 0.75, 0.625, 1.0, 0.375, 1.0, 0.125, 0.5, 0.375, 0.5, 0.375, 0.75, 0.125, 0.75, 0.625, 0.5, 0.875, 0.5, 0.875, 0.75, 0.625, 0.75])
me_cube_027.materials.append(mat_material_001)
me_cube_027.update()

# ---- objects
ob_light = bpy.data.objects.new('Light', light_light)
ob_camera = bpy.data.objects.new('Camera', cam_camera)
ob_cube_019 = bpy.data.objects.new('Cube.019', me_cube)
ob_cube = bpy.data.objects.new('Cube', me_cube_029)
ob_cube_001 = bpy.data.objects.new('Cube.001', me_cube_023)
ob_cube_002 = bpy.data.objects.new('Cube.002', me_cube_028)
ob_cube_003 = bpy.data.objects.new('Cube.003', me_cube_030)
ob_cube_004 = bpy.data.objects.new('Cube.004', me_cube_031)
ob_cube_005 = bpy.data.objects.new('Cube.005', me_cube_032)
ob_cube_006 = bpy.data.objects.new('Cube.006', me_cube_033)
ob_cube_007 = bpy.data.objects.new('Cube.007', me_cube_034)
ob_cube_008 = bpy.data.objects.new('Cube.008', me_cube_035)
ob_cube_009 = bpy.data.objects.new('Cube.009', me_cube_036)
ob_cube_010 = bpy.data.objects.new('Cube.010', me_cube_037)
ob_cube_011 = bpy.data.objects.new('Cube.011', me_cube_038)
ob_cube_012 = bpy.data.objects.new('Cube.012', me_cube_039)
ob_cube_013 = bpy.data.objects.new('Cube.013', me_cube_040)
ob_cube_014 = bpy.data.objects.new('Cube.014', me_cube_041)
ob_cube_015 = bpy.data.objects.new('Cube.015', me_cube_042)
ob_cube_016 = bpy.data.objects.new('Cube.016', me_cube_043)
ob_cube_017 = bpy.data.objects.new('Cube.017', me_cube_044)
ob_cube_018 = bpy.data.objects.new('Cube.018', me_cube_021)
ob_wall_001 = bpy.data.objects.new('wall.001', me_cube_001)
ob_wall_002 = bpy.data.objects.new('wall.002', me_cube_017)
ob_wall_003 = bpy.data.objects.new('wall.003', me_cube_018)
ob_wall_004 = bpy.data.objects.new('wall.004', me_cube_012)
ob_wall_005 = bpy.data.objects.new('wall.005', me_cube_009)
ob_wall_006 = bpy.data.objects.new('wall.006', me_cube_016)
ob_wall_007 = bpy.data.objects.new('wall.007', me_cube_004)
ob_wall_008 = bpy.data.objects.new('wall.008', me_cube_014)
ob_wall_009 = bpy.data.objects.new('wall.009', me_cube_019)
ob_wall_010 = bpy.data.objects.new('wall.010', me_cube_020)
ob_wall_011 = bpy.data.objects.new('wall.011', me_cube_006)
ob_wall_012 = bpy.data.objects.new('wall.012', me_cube_024)
ob_wall_015 = bpy.data.objects.new('wall.015', me_cube_026)
ob_wall_016 = bpy.data.objects.new('wall.016', me_cube_027)

# ---- transforms, parenting, visibility, modifiers, constraints
ob_light.location = (4.076, 1.005, 5.904)
ob_light.rotation_euler = (0.6503, 0.05522, 1.866)
ob_light.lock_rotations_4d = False
ob_light.empty_display_type = 'ARROWS'
ob_light.color = (0.0, 0.0, 0.0, 0.0)
ob_light.lineart.crease_threshold = 0.0
ob_camera.location = (7.359, -6.926, 4.958)
ob_camera.rotation_euler = (1.109, 0.0, 0.8149)
ob_camera.lock_rotations_4d = False
ob_camera.empty_display_type = 'ARROWS'
ob_camera.color = (0.0, 0.0, 0.0, 0.0)
ob_camera.display_type = 'WIRE'
ob_camera.lineart.crease_threshold = 0.0
ob_cube_019.location = (25.76, 13.43, -1.122)
ob_cube_019.scale = (26.58, 23.05, 0.5148)
ob_cube.location = (16.01, 34.02, 0.7987)
ob_cube.scale = (1.0, 3.092, 0.6879)
ob_cube_001.location = (10.88, 9.683, 0.414)
ob_cube_001.scale = (7.458, 18.9, 0.325)
ob_cube_002.location = (28.02, 31.3, -0.03457)
ob_cube_002.rotation_euler = (0.0, -0.0, -1.577)
ob_cube_002.scale = (6.123, 24.11, 0.325)
ob_cube_003.location = (14.28, 34.02, 1.931)
ob_cube_003.scale = (1.0, 3.092, 0.6879)
ob_cube_004.location = (12.57, 34.02, 2.853)
ob_cube_004.scale = (1.0, 3.092, 0.6879)
ob_cube_005.location = (8.114, 34.02, 3.964)
ob_cube_005.scale = (3.415, 3.092, 0.6879)
ob_cube_006.location = (7.578, 30.21, 4.692)
ob_cube_006.rotation_euler = (0.0, 0.0, -1.529)
ob_cube_006.scale = (1.0, 3.092, 0.6879)
ob_cube_007.location = (7.578, 28.27, 5.637)
ob_cube_007.rotation_euler = (0.0, 0.0, -1.529)
ob_cube_007.scale = (1.0, 3.092, 0.6879)
ob_cube_008.location = (7.578, 26.43, 6.723)
ob_cube_008.rotation_euler = (0.0, 0.0, -1.529)
ob_cube_008.scale = (1.0, 3.092, 0.6879)
ob_cube_009.location = (7.578, 20.91, 9.256)
ob_cube_009.rotation_euler = (0.0, 0.0, -1.529)
ob_cube_009.scale = (1.0, 3.092, 0.6879)
ob_cube_010.location = (7.578, 22.74, 8.169)
ob_cube_010.rotation_euler = (0.0, 0.0, -1.529)
ob_cube_010.scale = (1.0, 3.092, 0.6879)
ob_cube_011.location = (7.578, 24.68, 7.225)
ob_cube_011.rotation_euler = (0.0, 0.0, -1.529)
ob_cube_011.scale = (1.0, 3.092, 0.6879)
ob_cube_012.location = (7.578, 19.19, 10.2)
ob_cube_012.rotation_euler = (0.0, 0.0, -1.529)
ob_cube_012.scale = (1.0, 3.092, 0.6879)
ob_cube_013.location = (7.578, 17.25, 11.15)
ob_cube_013.rotation_euler = (0.0, 0.0, -1.529)
ob_cube_013.scale = (1.0, 3.092, 0.6879)
ob_cube_014.location = (7.578, 15.41, 12.24)
ob_cube_014.rotation_euler = (0.0, 0.0, -1.529)
ob_cube_014.scale = (1.0, 3.092, 0.6879)
ob_cube_015.location = (7.578, 11.95, 14.41)
ob_cube_015.rotation_euler = (0.0, 0.0, -1.529)
ob_cube_015.scale = (1.0, 3.092, 0.6879)
ob_cube_016.location = (7.578, 13.78, 13.32)
ob_cube_016.rotation_euler = (0.0, 0.0, -1.529)
ob_cube_016.scale = (1.0, 3.092, 0.6879)
ob_cube_017.location = (7.74, 8.297, 15.66)
ob_cube_017.scale = (3.415, 3.092, 0.6879)
ob_cube_018.location = (7.578, 30.21, 4.692)
ob_cube_018.rotation_euler = (0.0, 0.0, -1.529)
ob_cube_018.scale = (1.0, 3.092, 0.6879)
ob_wall_001.location = (26.41, 21.0, 4.202)
ob_wall_001.scale = (0.144, 7.581, 1.0)
_m = ob_wall_001.modifiers.new('Auto Smooth', 'NODES')
_m.node_group = ng_auto_smooth
_gi = [s.identifier for s in ng_auto_smooth.interface.items_tree if s.item_type == 'SOCKET' and s.in_out == 'INPUT']
_m[_gi[1]] = 0.5236  # Angle
ob_wall_002.location = (49.2, 16.41, 4.064)
ob_wall_002.scale = (0.2116, 8.311, 3.807)
ob_wall_003.location = (41.85, 8.232, 4.05)
ob_wall_003.rotation_euler = (0.0, -0.0, 1.561)
ob_wall_003.scale = (0.144, 7.581, 3.592)
ob_wall_004.location = (23.13, -8.408, 4.301)
ob_wall_004.rotation_euler = (0.0, -0.0, 1.561)
ob_wall_004.scale = (0.1442, 30.08, 3.592)
ob_wall_005.location = (34.0, 7.949, 4.05)
ob_wall_005.rotation_euler = (0.0, -0.0, 1.545)
ob_wall_005.scale = (0.1442, 16.27, 3.592)
ob_wall_006.location = (-7.242, 21.0, 4.202)
ob_wall_006.scale = (0.144, 7.581, 1.0)
_m = ob_wall_006.modifiers.new('Auto Smooth', 'NODES')
_m.node_group = ng_auto_smooth
_gi = [s.identifier for s in ng_auto_smooth.interface.items_tree if s.item_type == 'SOCKET' and s.in_out == 'INPUT']
_m[_gi[1]] = 0.5236  # Angle
ob_wall_007.location = (26.41, 21.0, 4.202)
ob_wall_007.scale = (0.144, 7.581, 1.0)
_m = ob_wall_007.modifiers.new('Auto Smooth', 'NODES')
_m.node_group = ng_auto_smooth
_gi = [s.identifier for s in ng_auto_smooth.interface.items_tree if s.item_type == 'SOCKET' and s.in_out == 'INPUT']
_m[_gi[1]] = 0.5236  # Angle
ob_wall_008.location = (-1.47, 21.0, 4.202)
ob_wall_008.scale = (0.144, 7.581, 1.0)
_m = ob_wall_008.modifiers.new('Auto Smooth', 'NODES')
_m.node_group = ng_auto_smooth
_gi = [s.identifier for s in ng_auto_smooth.interface.items_tree if s.item_type == 'SOCKET' and s.in_out == 'INPUT']
_m[_gi[1]] = 0.5236  # Angle
ob_wall_009.location = (34.18, 19.06, 4.233)
ob_wall_009.scale = (0.2116, 5.882, 3.807)
ob_wall_010.location = (17.95, 14.77, 4.233)
ob_wall_010.scale = (0.2116, 10.96, 3.807)
ob_wall_011.location = (26.41, 21.0, 4.202)
ob_wall_011.scale = (0.144, 7.581, 1.0)
_m = ob_wall_011.modifiers.new('Auto Smooth', 'NODES')
_m.node_group = ng_auto_smooth
_gi = [s.identifier for s in ng_auto_smooth.interface.items_tree if s.item_type == 'SOCKET' and s.in_out == 'INPUT']
_m[_gi[1]] = 0.5236  # Angle
ob_wall_012.location = (25.61, 21.0, 4.202)
ob_wall_012.scale = (0.144, 7.581, 1.0)
_m = ob_wall_012.modifiers.new('Auto Smooth', 'NODES')
_m.node_group = ng_auto_smooth
_gi = [s.identifier for s in ng_auto_smooth.interface.items_tree if s.item_type == 'SOCKET' and s.in_out == 'INPUT']
_m[_gi[1]] = 0.5236  # Angle
ob_wall_015.location = (4.067, 19.94, 4.27)
ob_wall_015.scale = (0.1687, 28.35, 3.941)
ob_wall_016.location = (12.71, -2.107, 4.081)
ob_wall_016.rotation_euler = (0.0, -0.0, 1.561)
ob_wall_016.scale = (0.1491, 4.963, 3.718)

# ---- collection membership
col_collection.objects.link(ob_light)
col_collection.objects.link(ob_camera)
col_collection.objects.link(ob_cube_019)
col_foor_and_stare.objects.link(ob_cube)
col_foor_and_stare.objects.link(ob_cube_001)
col_foor_and_stare.objects.link(ob_cube_002)
col_foor_and_stare.objects.link(ob_cube_003)
col_foor_and_stare.objects.link(ob_cube_004)
col_foor_and_stare.objects.link(ob_cube_005)
col_foor_and_stare.objects.link(ob_cube_006)
col_foor_and_stare.objects.link(ob_cube_007)
col_foor_and_stare.objects.link(ob_cube_008)
col_foor_and_stare.objects.link(ob_cube_009)
col_foor_and_stare.objects.link(ob_cube_010)
col_foor_and_stare.objects.link(ob_cube_011)
col_foor_and_stare.objects.link(ob_cube_012)
col_foor_and_stare.objects.link(ob_cube_013)
col_foor_and_stare.objects.link(ob_cube_014)
col_foor_and_stare.objects.link(ob_cube_015)
col_foor_and_stare.objects.link(ob_cube_016)
col_foor_and_stare.objects.link(ob_cube_017)
col_foor_and_stare.objects.link(ob_cube_018)
col_wall.objects.link(ob_wall_001)
col_wall.objects.link(ob_wall_002)
col_wall.objects.link(ob_wall_003)
col_wall.objects.link(ob_wall_004)
col_wall.objects.link(ob_wall_005)
col_wall.objects.link(ob_wall_006)
col_wall.objects.link(ob_wall_007)
col_wall.objects.link(ob_wall_008)
col_wall.objects.link(ob_wall_009)
col_wall.objects.link(ob_wall_010)
col_wall.objects.link(ob_wall_011)
col_wall.objects.link(ob_wall_012)
col_wall.objects.link(ob_wall_015)
col_wall.objects.link(ob_wall_016)

# ---- scene / render settings (as saved in the file)
scene.camera = ob_camera
scene.frame_start = 1; scene.frame_end = 250; scene.frame_set(246)
scene.render.engine = 'CYCLES'
scene.cycles.samples = 1024
scene.cycles.sampling_pattern = 'TABULATED_SOBOL'
scene.view_settings.view_transform = 'Filmic'
bpy.context.view_layer.update()
